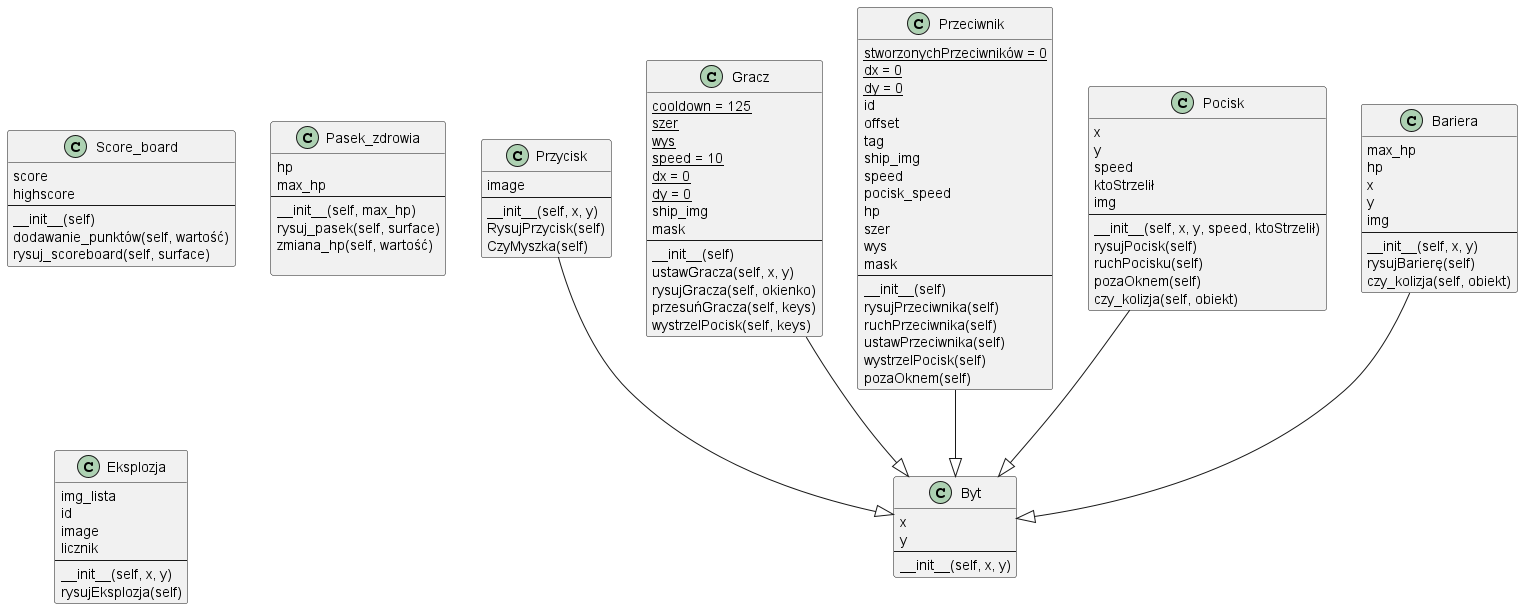

The diagram above was rendered by PlantUML. Its source (embedded in the PNG):
@startuml diagramUML

class Byt{
x
y
--
__init__(self, x, y)
}

class Przycisk {
    image
    --
    __init__(self, x, y)
    RysujPrzycisk(self)
    CzyMyszka(self)
}

class Gracz {
    {static} cooldown = 125
    {static} szer
    {static} wys
    {static} speed = 10
    {static} dx = 0
    {static} dy = 0
    ship_img
    mask
    --
    __init__(self)
    ustawGracza(self, x, y)
    rysujGracza(self, okienko)
    przesuńGracza(self, keys)
    wystrzelPocisk(self, keys)
}

class Score_board{
    score
    highscore
    --
    __init__(self)
    dodawanie_punktów(self, wartość)
    rysuj_scoreboard(self, surface)
}

class Pasek_zdrowia{
    hp
    max_hp
    --
    __init__(self, max_hp)
    rysuj_pasek(self, surface)
    zmiana_hp(self, wartość)
    
}

class Przeciwnik{
    {static} stworzonychPrzeciwników = 0
    {static} dx = 0
    {static} dy = 0
    id
    offset
    tag
    ship_img
    speed
    pocisk_speed
    hp
    szer
    wys
    mask
    --
    __init__(self)
    rysujPrzeciwnika(self)
    ruchPrzeciwnika(self)
    ustawPrzeciwnika(self)
    wystrzelPocisk(self)
    pozaOknem(self)
}

class Pocisk{
    x
    y
    speed
    ktoStrzelił
    img
    --
    __init__(self, x, y, speed, ktoStrzelił)
    rysujPocisk(self)
    ruchPocisku(self)
    pozaOknem(self)
    czy_kolizja(self, obiekt)
}

class Bariera{
    max_hp
    hp
    x
    y
    img
    --
    __init__(self, x, y)
    rysujBarierę(self)
    czy_kolizja(self, obiekt)
}


class Eksplozja{
img_lista
id
image
licznik
--
__init__(self, x, y)
rysujEksplozja(self)
}


Gracz --|> Byt
Przeciwnik --|> Byt
Pocisk --|> Byt
Bariera --|> Byt
Przycisk --|> Byt
@enduml